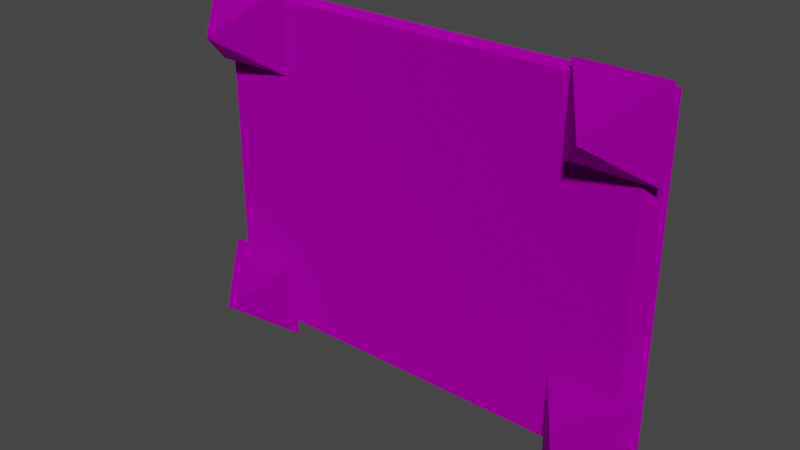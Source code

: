 # Source: spiked_02_x4.blend  (saved by Blender 3.4.6; exported with 4.5.12 LTS)
import bpy
from mathutils import Matrix  # noqa: F401  (used for matrix-valued properties, if any)

bpy.ops.wm.read_factory_settings(use_empty=True)
scene = bpy.context.scene
scene.name = 'Scene'

# ---- collections
col_collection = bpy.data.collections.new('Collection'); scene.collection.children.link(col_collection)
col_export = bpy.data.collections.new('Export'); scene.collection.children.link(col_export)

# ---- images (referenced by path relative to the original .blend; pixels are not part of the script)
import os
ASSET_DIR = os.environ.get("B2B_ASSET_DIR", "")  # directory of the original .blend (textures are referenced by path, not embedded)
HERE = os.path.dirname(os.path.abspath(__file__))  # packed textures are extracted next to this script under _unpacked/

def load_image(name, relpath, width, height, colorspace="sRGB"):
    """Load a texture the original file referenced (path relative to the .blend, or extracted next to this script)."""
    p = next((c for c in (os.path.join(HERE, relpath), os.path.join(ASSET_DIR, relpath)) if relpath and os.path.exists(c)), "")
    if p:
        img = bpy.data.images.load(p, check_existing=True)
        img.name = name
    else:  # same state as the original file: an image datablock whose file is absent (Cycles renders it pink)
        img = bpy.data.images.new(name, width, height)
        img.source = "FILE"
        img.filepath = "//" + (relpath or name)
    img.colorspace_settings.name = colorspace
    return img
img_terrace_plate_steel_giant_png = load_image('terrace_plate_steel_giant.png', 'terrace_plate_steel_giant.png', 1024, 1024, 'sRGB')
img_spike_steel_png = load_image('spike_steel.png', 'spike_steel.png', 1024, 1024, 'sRGB')

# ---- materials (node trees are filled in below, after node groups)
mat_dummymtl_rsrc_world_prop_clockworks_structural_terrace_plates_g = bpy.data.materials.new('dummymtl-rsrc.world.prop.clockworks.structural.terrace_plates.g')
mat_dummymtl_rsrc_world_prop_clockworks_structural_terrace_plates_g.use_backface_culling = True
mat_dummymtl_rsrc_world_prop_clockworks_structural_terrace_plates_g.use_transparent_shadow = False
mat_dummymtl_rsrc_world_prop_clockworks_structural_nut_n_bolt_s = bpy.data.materials.new('dummymtl-rsrc.world.prop.clockworks.structural.nut_n_bolt.s')
mat_dummymtl_rsrc_world_prop_clockworks_structural_nut_n_bolt_s.use_backface_culling = True
mat_dummymtl_rsrc_world_prop_clockworks_structural_nut_n_bolt_s.use_transparent_shadow = False

# ---- material node trees
mat_dummymtl_rsrc_world_prop_clockworks_structural_terrace_plates_g.use_nodes = True; mat_dummymtl_rsrc_world_prop_clockworks_structural_terrace_plates_g.node_tree.nodes.clear()
_N = mat_dummymtl_rsrc_world_prop_clockworks_structural_terrace_plates_g.node_tree.nodes; _L = mat_dummymtl_rsrc_world_prop_clockworks_structural_terrace_plates_g.node_tree.links
n0 = _N.new('ShaderNodeBsdfPrincipled'); n0.name = 'Principled BSDF'; n0.location = (10, 300)
n0.distribution = 'GGX'
n0.subsurface_method = 'RANDOM_WALK_SKIN'
n0.inputs[1].default_value = 1.0
n0.inputs[2].default_value = 1.0
n0.inputs[27].default_value = (0.0, 0.0, 0.0, 1.0)
n0.inputs[28].default_value = 1.0
n1 = _N.new('ShaderNodeOutputMaterial'); n1.name = 'Material Output'; n1.location = (320, 270)
n2 = _N.new('ShaderNodeTexImage'); n2.name = 'Image Texture'; n2.location = (-277, 196)
n2.image = img_terrace_plate_steel_giant_png
_L.new(n0.outputs[0], n1.inputs[0])
_L.new(n2.outputs[0], n0.inputs[0])
n1.is_active_output = True
mat_dummymtl_rsrc_world_prop_clockworks_structural_nut_n_bolt_s.use_nodes = True; mat_dummymtl_rsrc_world_prop_clockworks_structural_nut_n_bolt_s.node_tree.nodes.clear()
_N = mat_dummymtl_rsrc_world_prop_clockworks_structural_nut_n_bolt_s.node_tree.nodes; _L = mat_dummymtl_rsrc_world_prop_clockworks_structural_nut_n_bolt_s.node_tree.links
n0 = _N.new('ShaderNodeBsdfPrincipled'); n0.name = 'Principled BSDF'; n0.location = (10, 300)
n0.distribution = 'GGX'
n0.subsurface_method = 'RANDOM_WALK_SKIN'
n0.inputs[1].default_value = 1.0
n0.inputs[2].default_value = 1.0
n0.inputs[27].default_value = (0.0, 0.0, 0.0, 1.0)
n0.inputs[28].default_value = 1.0
n1 = _N.new('ShaderNodeOutputMaterial'); n1.name = 'Material Output'; n1.location = (320, 270)
n2 = _N.new('ShaderNodeTexImage'); n2.name = 'Image Texture'; n2.location = (-310, 173)
n2.image = img_spike_steel_png
_L.new(n0.outputs[0], n1.inputs[0])
_L.new(n2.outputs[0], n0.inputs[0])
n1.is_active_output = True

# ---- world
world_world = bpy.data.worlds.new('World'); scene.world = world_world
world_world.use_nodes = True; world_world.node_tree.nodes.clear()
_N = world_world.node_tree.nodes; _L = world_world.node_tree.links
n0 = _N.new('ShaderNodeOutputWorld'); n0.name = 'World Output'; n0.location = (300, 300)
n1 = _N.new('ShaderNodeBackground'); n1.name = 'Background'; n1.location = (10, 300)
n1.inputs[0].default_value = (0.05088, 0.05088, 0.05088, 1.0)
_L.new(n1.outputs[0], n0.inputs[0])
n0.is_active_output = True
world_world.color = (0.05088, 0.05088, 0.05088)
world_world.use_sun_shadow = False
world_world.sun_shadow_jitter_overblur = 0.0

# ---- meshes
me_rsrc_world_prop_clockworks_structural_terrace_plates_giant_plat = bpy.data.meshes.new('rsrc.world.prop.clockworks.structural.terrace_plates.giant_plat')
me_rsrc_world_prop_clockworks_structural_terrace_plates_giant_plat.from_pydata([(2.05, 0.0, 5.722e-08), (-2.05, -3.0, -5.722e-08), (-1.95, -3.0, -0.2), (1.95, 0.0, -0.2), (2.05, -3.0, -5.722e-08), (-1.95, 0.0, -0.2), (-2.05, 0.0, 5.722e-08), (1.0, 0.0, -0.2), (-1.0, -3.0, -0.2), (-1.0, 0.0, -0.2), (1.0, -3.0, -0.2), (1.95, -3.0, -0.2)], [], [(4, 0, 6), (6, 1, 4), (9, 8, 2), (2, 5, 9), (11, 3, 0), (0, 4, 11), (5, 2, 1), (1, 6, 5), (7, 10, 8), (8, 9, 7), (3, 11, 10), (10, 7, 3), (7, 0, 3), (6, 0, 7), (6, 7, 9), (6, 9, 5), (8, 1, 2), (4, 1, 8), (4, 8, 10), (4, 10, 11)])
me_rsrc_world_prop_clockworks_structural_terrace_plates_giant_plat.polygons.foreach_set('use_smooth', [0, 0, 0, 0, 0, 1, 1, 0, 0, 0, 0, 0, 0, 0, 0, 0, 0, 0, 0, 0])
_uv = me_rsrc_world_prop_clockworks_structural_terrace_plates_giant_plat.uv_layers.new(name='UVMap')
_uv.uv.foreach_set('vector', [0.0, 1.0, 0.0, 0.0, 1.0, 0.0, 1.0, 0.0, 1.0, 1.0, 0.0, 1.0, 0.5, 0.272, 0.5, 0.5, 0.0, 0.5, 0.0, 0.5, 0.0, 0.272, 0.5, 0.272, 1.0, 0.028, 0.0, 0.028, 0.0, 0.0, 0.0, 0.0, 1.0, 0.0, 1.0, 0.028, 1.0, 0.0, 0.0, 0.0, 0.0, 0.032, 0.0, 0.032, 1.0, 0.032, 1.0, 0.0, 1.0, 0.038, 1.0, 0.2657, 0.0, 0.2657, 0.0, 0.2657, 0.0, 0.038, 1.0, 0.038, 1.0, 0.272, 1.0, 0.5, 0.5, 0.5, 0.5, 0.5, 0.5, 0.272, 1.0, 0.272, 0.8333, 0.038, 1.0, 0.032, 1.0, 0.038, 0.0, 0.032, 1.0, 0.032, 0.8333, 0.038, 0.0, 0.032, 0.8333, 0.038, 0.1667, 0.038, 0.0, 0.032, 0.1667, 0.038, 0.0, 0.038, 0.1667, 0.97, 0.0, 1.0, 0.0, 0.97, 1.0, 1.0, 0.0, 1.0, 0.1667, 0.97, 1.0, 1.0, 0.1667, 0.97, 0.8333, 0.97, 1.0, 1.0, 0.8333, 0.97, 1.0, 0.97])
me_rsrc_world_prop_clockworks_structural_terrace_plates_giant_plat.materials.append(mat_dummymtl_rsrc_world_prop_clockworks_structural_terrace_plates_g)
me_rsrc_world_prop_clockworks_structural_terrace_plates_giant_plat.update()
me_rsrc_world_prop_clockworks_structural_terrace_plates_giant_plat.normals_split_custom_set([tuple(v) for v in zip(*[iter([0.0, -3.815e-08, 1.0, 0.0, -3.815e-08, 1.0, 0.0, -3.815e-08, 1.0, 0.0, -3.815e-08, 1.0, 0.0, -3.815e-08, 1.0, 0.0, -3.815e-08, 1.0, 0.0, 0.0, -1.0, 0.0, 0.0, -1.0, 0.0, 0.0, -1.0, 0.0, 0.0, -1.0, 0.0, 0.0, -1.0, 0.0, 0.0, -1.0, 0.8944, 0.0, -0.4472, 0.8944, 0.0, -0.4472, 0.8944, 0.0, -0.4472, 0.8944, 0.0, -0.4472, 0.8944, 0.0, -0.4472, 0.8944, 0.0, -0.4472, -0.8944, 0.0, -0.4472, -0.8944, 0.0, -0.4472, -0.8944, 0.0, -0.4472, -0.8944, 0.0, -0.4472, -0.8944, 0.0, -0.4472, -0.8944, 0.0, -0.4472, 0.0, 0.0, -1.0, 0.0, 0.0, -1.0, 0.0, 0.0, -1.0, 0.0, 0.0, -1.0, 0.0, 0.0, -1.0, 0.0, 0.0, -1.0, 0.0, 0.0, -1.0, 0.0, 0.0, -1.0, 0.0, 0.0, -1.0, 0.0, 0.0, -1.0, 0.0, 0.0, -1.0, 0.0, 0.0, -1.0, 0.0, 1.0, 0.0, 0.0, 1.0, 0.0, 0.0, 1.0, 0.0, 0.0, 1.0, 0.0, 0.0, 1.0, 0.0, 0.0, 1.0, 0.0, 0.0, 1.0, 0.0, 0.0, 1.0, 0.0, 0.0, 1.0, 0.0, 0.0, 1.0, 0.0, 0.0, 1.0, 0.0, 0.0, 1.0, 0.0, 0.0, -1.0, 1.255e-06, 0.0, -1.0, 1.255e-06, 0.0, -1.0, 1.255e-06, 0.0, -1.0, 5.815e-07, 0.0, -1.0, 5.815e-07, 0.0, -1.0, 5.815e-07, 0.0, -1.0, 0.0, 0.0, -1.0, 0.0, 0.0, -1.0, 0.0, 0.0, -1.0, 0.0, 0.0, -1.0, 0.0, 0.0, -1.0, 0.0])] * 3)])
me_rsrc_world_prop_clockworks_structural_nut_n_bolt_spike_mesh = bpy.data.meshes.new('rsrc.world.prop.clockworks.structural.nut_n_bolt.spike-Mesh')
me_rsrc_world_prop_clockworks_structural_nut_n_bolt_spike_mesh.from_pydata([(0.375, 0.375, 0.0), (0.375, -0.375, 0.0), (0.0, 0.0, -0.5), (-0.375, -0.375, 0.0), (-0.375, 0.375, 0.0)], [], [(4, 0, 2), (0, 1, 2), (1, 3, 2), (3, 4, 2)])
_uv = me_rsrc_world_prop_clockworks_structural_nut_n_bolt_spike_mesh.uv_layers.new(name='UVMap')
_uv.uv.foreach_set('vector', [0.0001, 0.9999, 9.996e-05, 0.0001, 0.5, 0.5, 9.996e-05, 0.0001, 0.9999, 9.996e-05, 0.5, 0.5, 0.9999, 9.996e-05, 0.9999, 0.9999, 0.5, 0.5, 0.9999, 0.9999, 0.0001, 0.9999, 0.5, 0.5])
me_rsrc_world_prop_clockworks_structural_nut_n_bolt_spike_mesh.materials.append(mat_dummymtl_rsrc_world_prop_clockworks_structural_nut_n_bolt_s)
me_rsrc_world_prop_clockworks_structural_nut_n_bolt_spike_mesh.update()
me_rsrc_world_prop_clockworks_structural_nut_n_bolt_spike_mesh.normals_split_custom_set([tuple(v) for v in zip(*[iter([0.0, 0.8, -0.6, 0.0, 0.8, -0.6, 0.0, 0.8, -0.6, 0.8, 0.0, -0.6, 0.8, 0.0, -0.6, 0.8, 0.0, -0.6, 0.0, -0.8, -0.6, 0.0, -0.8, -0.6, 0.0, -0.8, -0.6, -0.8, 0.0, -0.6, -0.8, 0.0, -0.6, -0.8, 0.0, -0.6])] * 3)])

# ---- objects
ob_spiked_giant_01_x4_meshnodes__flat_04units = bpy.data.objects.new('spiked.giant_01_x4-MeshNodes["flat_04units"]', me_rsrc_world_prop_clockworks_structural_terrace_plates_giant_plat)
ob_spiked_giant_01_x4_nodes__node04 = bpy.data.objects.new('spiked.giant_01_x4-Nodes["node04"]', None)
ob_nut_n_bolt_spike_meshnodes__spike = bpy.data.objects.new('nut_n_bolt.spike-MeshNodes["spike"]', me_rsrc_world_prop_clockworks_structural_nut_n_bolt_spike_mesh)
ob_spiked_giant_01_x4_nodes__node02 = bpy.data.objects.new('spiked.giant_01_x4-Nodes["node02"]', None)
ob_nut_n_bolt_spike_meshnodes__spike___001 = bpy.data.objects.new('nut_n_bolt.spike-MeshNodes["spike"].001', me_rsrc_world_prop_clockworks_structural_nut_n_bolt_spike_mesh)
ob_spiked_giant_01_x4_nodes__node03 = bpy.data.objects.new('spiked.giant_01_x4-Nodes["node03"]', None)
ob_nut_n_bolt_spike_meshnodes__spike___002 = bpy.data.objects.new('nut_n_bolt.spike-MeshNodes["spike"].002', me_rsrc_world_prop_clockworks_structural_nut_n_bolt_spike_mesh)
ob_spiked_giant_01_x4_nodes__node01 = bpy.data.objects.new('spiked.giant_01_x4-Nodes["node01"]', None)
ob_nut_n_bolt_spike_meshnodes__spike___003 = bpy.data.objects.new('nut_n_bolt.spike-MeshNodes["spike"].003', me_rsrc_world_prop_clockworks_structural_nut_n_bolt_spike_mesh)

# ---- transforms, parenting, visibility, modifiers, constraints
ob_spiked_giant_01_x4_meshnodes__flat_04units.location = (0.0, 0.0, 0.0)
ob_spiked_giant_01_x4_meshnodes__flat_04units.rotation_mode = 'QUATERNION'
ob_spiked_giant_01_x4_meshnodes__flat_04units.rotation_quaternion = (0.7071, -0.7071, -1.57e-16, -9.358e-24)
ob_spiked_giant_01_x4_nodes__node04.location = (1.714, -0.2, 0.234)
ob_spiked_giant_01_x4_nodes__node04.rotation_mode = 'QUATERNION'
ob_spiked_giant_01_x4_nodes__node04.rotation_quaternion = (0.7071, -0.7071, -1.57e-16, -9.358e-24)
ob_spiked_giant_01_x4_nodes__node04.empty_display_size = 0.001
ob_nut_n_bolt_spike_meshnodes__spike.parent = ob_spiked_giant_01_x4_nodes__node04
ob_nut_n_bolt_spike_meshnodes__spike.location = (0.0, 0.0, 0.0)
ob_nut_n_bolt_spike_meshnodes__spike.rotation_mode = 'QUATERNION'
ob_nut_n_bolt_spike_meshnodes__spike.rotation_quaternion = (1.0, 0.0, 0.0, 0.0)
ob_spiked_giant_01_x4_nodes__node02.location = (1.724, -0.2, 2.736)
ob_spiked_giant_01_x4_nodes__node02.rotation_mode = 'QUATERNION'
ob_spiked_giant_01_x4_nodes__node02.rotation_quaternion = (0.7071, -0.7071, -1.57e-16, -9.358e-24)
ob_spiked_giant_01_x4_nodes__node02.empty_display_size = 0.001
ob_nut_n_bolt_spike_meshnodes__spike___001.parent = ob_spiked_giant_01_x4_nodes__node02
ob_nut_n_bolt_spike_meshnodes__spike___001.location = (0.0, 0.0, 0.0)
ob_nut_n_bolt_spike_meshnodes__spike___001.rotation_mode = 'QUATERNION'
ob_nut_n_bolt_spike_meshnodes__spike___001.rotation_quaternion = (1.0, 0.0, 0.0, 0.0)
ob_spiked_giant_01_x4_nodes__node03.location = (-1.71, -0.2, 0.234)
ob_spiked_giant_01_x4_nodes__node03.rotation_mode = 'QUATERNION'
ob_spiked_giant_01_x4_nodes__node03.rotation_quaternion = (0.7071, -0.7071, -1.57e-16, -9.358e-24)
ob_spiked_giant_01_x4_nodes__node03.empty_display_size = 0.001
ob_nut_n_bolt_spike_meshnodes__spike___002.parent = ob_spiked_giant_01_x4_nodes__node03
ob_nut_n_bolt_spike_meshnodes__spike___002.location = (0.0, 0.0, 0.0)
ob_nut_n_bolt_spike_meshnodes__spike___002.rotation_mode = 'QUATERNION'
ob_nut_n_bolt_spike_meshnodes__spike___002.rotation_quaternion = (1.0, 0.0, 0.0, 0.0)
ob_spiked_giant_01_x4_nodes__node01.location = (-1.71, -0.2, 2.736)
ob_spiked_giant_01_x4_nodes__node01.rotation_mode = 'QUATERNION'
ob_spiked_giant_01_x4_nodes__node01.rotation_quaternion = (0.7071, -0.7071, -1.57e-16, -9.358e-24)
ob_spiked_giant_01_x4_nodes__node01.empty_display_size = 0.001
ob_nut_n_bolt_spike_meshnodes__spike___003.parent = ob_spiked_giant_01_x4_nodes__node01
ob_nut_n_bolt_spike_meshnodes__spike___003.location = (0.0, 0.0, 0.0)
ob_nut_n_bolt_spike_meshnodes__spike___003.rotation_mode = 'QUATERNION'
ob_nut_n_bolt_spike_meshnodes__spike___003.rotation_quaternion = (1.0, 0.0, 0.0, 0.0)

# ---- collection membership
scene.collection.objects.link(ob_spiked_giant_01_x4_meshnodes__flat_04units)
scene.collection.objects.link(ob_spiked_giant_01_x4_nodes__node04)
scene.collection.objects.link(ob_nut_n_bolt_spike_meshnodes__spike)
scene.collection.objects.link(ob_spiked_giant_01_x4_nodes__node02)
scene.collection.objects.link(ob_nut_n_bolt_spike_meshnodes__spike___001)
scene.collection.objects.link(ob_spiked_giant_01_x4_nodes__node03)
scene.collection.objects.link(ob_nut_n_bolt_spike_meshnodes__spike___002)
scene.collection.objects.link(ob_spiked_giant_01_x4_nodes__node01)
scene.collection.objects.link(ob_nut_n_bolt_spike_meshnodes__spike___003)

# ---- scene / render settings (as saved in the file)
scene.frame_start = 1; scene.frame_end = 250; scene.frame_set(1)
scene.render.engine = 'BLENDER_EEVEE_NEXT'
scene.cycles.sampling_pattern = 'TABULATED_SOBOL'
scene.cycles.use_light_tree = False
scene.view_settings.view_transform = 'Filmic'
bpy.context.view_layer.update()

# ---- added for rendering (the .blend has no active camera and no usable light): camera, sun
cam_auto = bpy.data.cameras.new('AutoCamera')
cam_auto.lens = 50.0
cam_auto.sensor_width = 36.0
cam_auto.clip_end = 1000.0
ob_auto_camera = bpy.data.objects.new('AutoCamera', cam_auto)
scene.collection.objects.link(ob_auto_camera)
ob_auto_camera.location = (4.95253, -6.28462, 5.44142)
ob_auto_camera.rotation_euler = (1.09748, -7.21219e-08, 0.694738)
scene.camera = ob_auto_camera
light_auto_sun = bpy.data.lights.new('AutoSun', 'SUN')
light_auto_sun.energy = 3.0
light_auto_sun.angle = 0.0523599
ob_auto_sun = bpy.data.objects.new('AutoSun', light_auto_sun)
scene.collection.objects.link(ob_auto_sun)
ob_auto_sun.rotation_euler = (0.872665, 0.174533, 0.523599)
bpy.context.view_layer.update()
